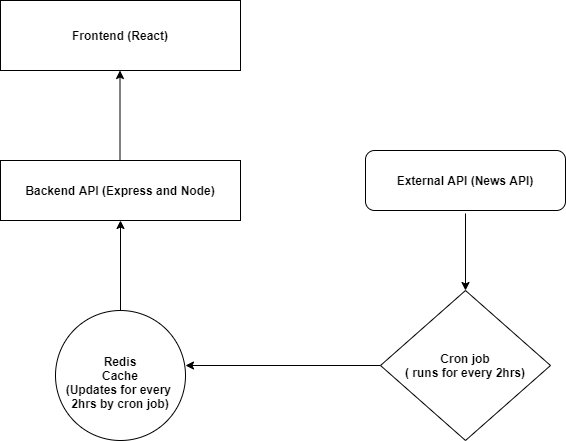

The diagram above was exported from draw.io. Its source (the exported page's mxGraphModel, read from the mxfile embedded in the PNG):
<mxGraphModel dx="1038" dy="547" grid="1" gridSize="10" guides="1" tooltips="1" connect="1" arrows="1" fold="1" page="1" pageScale="1" pageWidth="827" pageHeight="1169" math="0" shadow="0">
  <root>
    <mxCell id="0" />
    <mxCell id="1" parent="0" />
    <mxCell id="ggLQD8SJKO2yn5UQaop9-1" value="&lt;b&gt;Frontend (React)&lt;/b&gt;" style="rounded=0;whiteSpace=wrap;html=1;" parent="1" vertex="1">
      <mxGeometry x="180" y="80" width="240" height="70" as="geometry" />
    </mxCell>
    <mxCell id="ggLQD8SJKO2yn5UQaop9-2" value="" style="endArrow=classic;html=1;" parent="1" edge="1">
      <mxGeometry width="50" height="50" relative="1" as="geometry">
        <mxPoint x="299.5" y="240" as="sourcePoint" />
        <mxPoint x="299.5" y="150" as="targetPoint" />
      </mxGeometry>
    </mxCell>
    <mxCell id="ggLQD8SJKO2yn5UQaop9-3" value="&lt;b&gt;Backend API (Express and Node)&lt;/b&gt;" style="rounded=0;whiteSpace=wrap;html=1;" parent="1" vertex="1">
      <mxGeometry x="180" y="240" width="240" height="60" as="geometry" />
    </mxCell>
    <mxCell id="ggLQD8SJKO2yn5UQaop9-4" value="&lt;b&gt;&lt;br&gt;Redis&lt;br&gt;Cache&lt;br&gt;(Updates for every&amp;nbsp;&lt;br&gt;2hrs by cron job)&lt;/b&gt;" style="ellipse;whiteSpace=wrap;html=1;aspect=fixed;" parent="1" vertex="1">
      <mxGeometry x="235" y="390" width="130" height="130" as="geometry" />
    </mxCell>
    <mxCell id="ggLQD8SJKO2yn5UQaop9-5" value="" style="endArrow=classic;html=1;entryX=0.5;entryY=1;entryDx=0;entryDy=0;" parent="1" target="ggLQD8SJKO2yn5UQaop9-3" edge="1">
      <mxGeometry width="50" height="50" relative="1" as="geometry">
        <mxPoint x="300" y="390" as="sourcePoint" />
        <mxPoint x="350" y="340" as="targetPoint" />
        <Array as="points">
          <mxPoint x="300" y="390" />
        </Array>
      </mxGeometry>
    </mxCell>
    <mxCell id="ggLQD8SJKO2yn5UQaop9-11" value="&lt;b&gt;Cron job&lt;br&gt;( runs for every 2hrs)&lt;/b&gt;" style="rhombus;whiteSpace=wrap;html=1;" parent="1" vertex="1">
      <mxGeometry x="560" y="370" width="170" height="150" as="geometry" />
    </mxCell>
    <mxCell id="ggLQD8SJKO2yn5UQaop9-12" value="&lt;b&gt;External API (News API)&lt;/b&gt;" style="rounded=1;whiteSpace=wrap;html=1;" parent="1" vertex="1">
      <mxGeometry x="545" y="230" width="200" height="60" as="geometry" />
    </mxCell>
    <mxCell id="ggLQD8SJKO2yn5UQaop9-15" value="" style="endArrow=classic;html=1;entryX=0.5;entryY=0;entryDx=0;entryDy=0;" parent="1" target="ggLQD8SJKO2yn5UQaop9-11" edge="1">
      <mxGeometry width="50" height="50" relative="1" as="geometry">
        <mxPoint x="645" y="293" as="sourcePoint" />
        <mxPoint x="750" y="350" as="targetPoint" />
      </mxGeometry>
    </mxCell>
    <mxCell id="ggLQD8SJKO2yn5UQaop9-17" value="" style="endArrow=classic;html=1;exitX=0;exitY=0.5;exitDx=0;exitDy=0;" parent="1" source="ggLQD8SJKO2yn5UQaop9-11" edge="1">
      <mxGeometry width="50" height="50" relative="1" as="geometry">
        <mxPoint x="500" y="470" as="sourcePoint" />
        <mxPoint x="365" y="445" as="targetPoint" />
      </mxGeometry>
    </mxCell>
  </root>
</mxGraphModel>